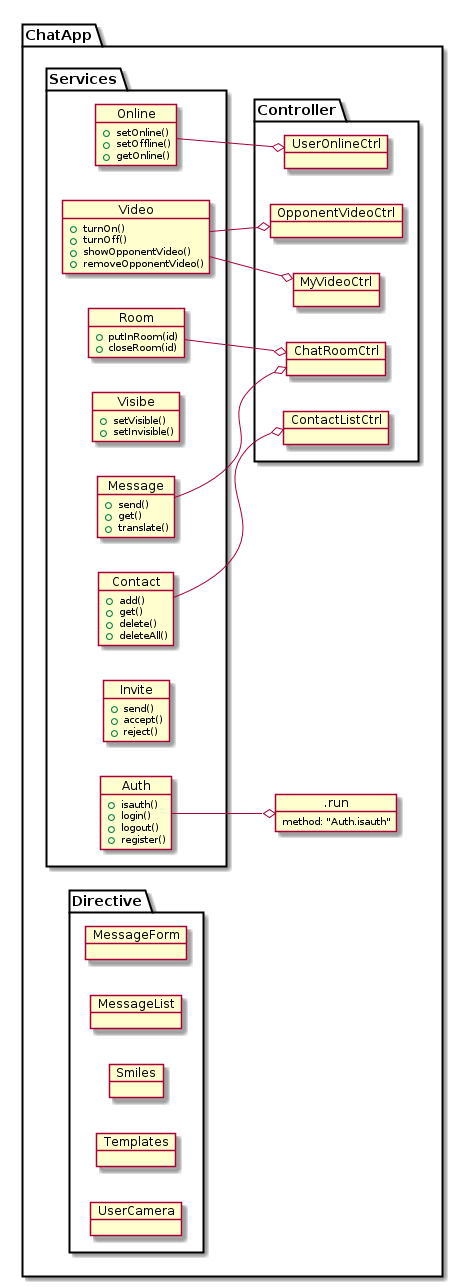

The diagram above was rendered by PlantUML. Its source (embedded in the PNG):
@startuml
    left to right direction
    package "ChatApp" {




        object .run {
          method: "Auth.isauth"
        }




    package "Services" {



        object Auth {
            +isauth()
            +login()
            +logout()
            +register()
        }

        object Message {
            +send()
            +get()
            +translate()
        }

        object Contact {
            +add()
            +get()
            +delete()
            +deleteAll()
        }

        object Visibe {
            +setVisible()
            +setInvisible()
        }

        object Online {
            +setOnline()
            +setOffline()
            +getOnline()
        }

        object Video {
            +turnOn()
            +turnOff()
            +showOpponentVideo()
            +removeOpponentVideo()
        }


        object Invite {
            +send()
            +accept()
            +reject()
        }

        object Room {
            +putInRoom(id)
            +closeRoom(id)
        }

    }

    package "Controller" {

        object UserOnlineCtrl {

        }

        object ContactListCtrl {

        }

        object ChatRoomCtrl {

        }

        object MyVideoCtrl {

        }

        object OpponentVideoCtrl {

        }

    }

    package "Directive" {

        object MessageForm {

        }

        object MessageList {

        }


        object Smiles {

        }

        object Templates {

        }


        object UserCamera {

        }

    }

}


        Auth --o .run
        Online --o UserOnlineCtrl
        Message --o ChatRoomCtrl
        Room --o ChatRoomCtrl
        ContactListCtrl o-- Contact
        MyVideoCtrl o-- Video
        OpponentVideoCtrl o-- Video

@enduml